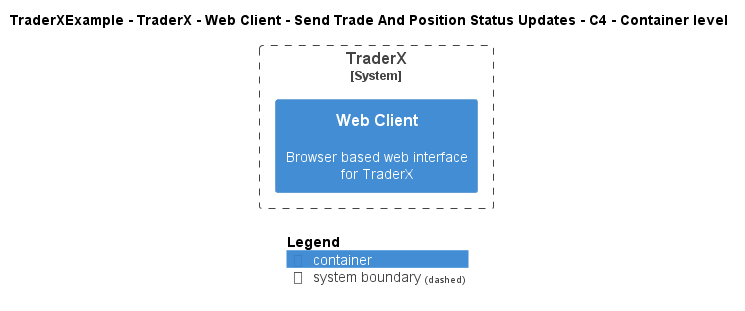

The diagram above was rendered by PlantUML. Its source (embedded in the PNG):
@startuml
!include ..\..\..\..\..\..\..\.c4s\C4_Container.puml

AddElementTag("c4interflow:lifecycle:new", $bgColor=green, $fontColor=#ffffff, $borderColor=green, $shadowing="False")
AddElementTag("c4interflow:lifecycle:changed", $bgColor=orange, $fontColor=#ffffff, $borderColor=orange, $shadowing="False")
AddElementTag("c4interflow:lifecycle:removed", $bgColor=red, $fontColor=#ffffff, $borderColor=red, $shadowing="False")

AddRelTag("c4interflow:lifecycle:new", $textColor=green, $lineColor=green)
AddRelTag("c4interflow:lifecycle:changed", $textColor=orange, $lineColor=orange)
AddRelTag("c4interflow:lifecycle:removed", $textColor=red, $lineColor=red)

SHOW_PERSON_PORTRAIT()
LAYOUT_TOP_DOWN()

skinparam linetype polyline

title TraderXExample - TraderX - Web Client - Send Trade And Position Status Updates - C4 - Container level


System_Boundary(TraderXExample.SoftwareSystems.TraderX, "TraderX") {
    Container(TraderXExample.SoftwareSystems.TraderX.Containers.WebClient, "Web Client", "", "Browser based web interface for TraderX")
}



SHOW_LEGEND()
@enduml